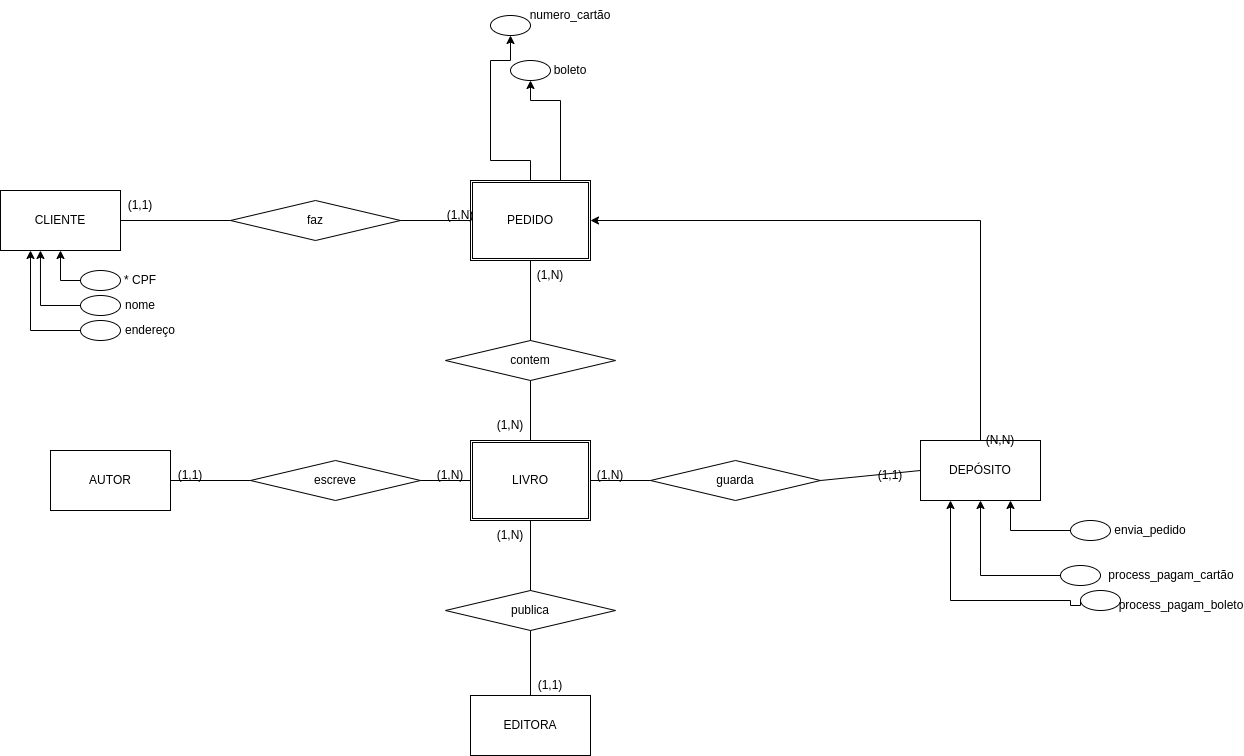

The diagram above was exported from draw.io. Its source (the exported page's mxGraphModel, read from the mxfile embedded in the PNG):
<mxGraphModel dx="764" dy="1930" grid="1" gridSize="10" guides="1" tooltips="1" connect="1" arrows="1" fold="1" page="1" pageScale="1" pageWidth="827" pageHeight="1169" math="0" shadow="0">
  <root>
    <mxCell id="0" />
    <mxCell id="1" parent="0" />
    <mxCell id="yGL6urriPyvK7e-tzBpK-1" value="CLIENTE" style="rounded=0;whiteSpace=wrap;html=1;" parent="1" vertex="1">
      <mxGeometry x="50" y="50" width="120" height="60" as="geometry" />
    </mxCell>
    <mxCell id="yGL6urriPyvK7e-tzBpK-2" value="faz" style="rhombus;whiteSpace=wrap;html=1;" parent="1" vertex="1">
      <mxGeometry x="280" y="60" width="170" height="40" as="geometry" />
    </mxCell>
    <mxCell id="yGL6urriPyvK7e-tzBpK-4" value="" style="endArrow=none;html=1;rounded=0;exitX=1;exitY=0.5;exitDx=0;exitDy=0;entryX=0;entryY=0.5;entryDx=0;entryDy=0;" parent="1" source="yGL6urriPyvK7e-tzBpK-1" target="yGL6urriPyvK7e-tzBpK-2" edge="1">
      <mxGeometry width="50" height="50" relative="1" as="geometry">
        <mxPoint x="280" y="420" as="sourcePoint" />
        <mxPoint x="330" y="370" as="targetPoint" />
      </mxGeometry>
    </mxCell>
    <mxCell id="yGL6urriPyvK7e-tzBpK-5" value="(1,1)" style="text;html=1;strokeColor=none;fillColor=none;align=center;verticalAlign=middle;whiteSpace=wrap;rounded=0;" parent="1" vertex="1">
      <mxGeometry x="160" y="50" width="60" height="30" as="geometry" />
    </mxCell>
    <mxCell id="yGL6urriPyvK7e-tzBpK-8" value="PEDIDO" style="shape=ext;double=1;rounded=0;whiteSpace=wrap;html=1;" parent="1" vertex="1">
      <mxGeometry x="520" y="40" width="120" height="80" as="geometry" />
    </mxCell>
    <mxCell id="yGL6urriPyvK7e-tzBpK-9" value="" style="endArrow=none;html=1;rounded=0;exitX=0;exitY=0.5;exitDx=0;exitDy=0;entryX=1;entryY=0.5;entryDx=0;entryDy=0;" parent="1" source="yGL6urriPyvK7e-tzBpK-8" target="yGL6urriPyvK7e-tzBpK-2" edge="1">
      <mxGeometry width="50" height="50" relative="1" as="geometry">
        <mxPoint x="180" y="90" as="sourcePoint" />
        <mxPoint x="290" y="90" as="targetPoint" />
      </mxGeometry>
    </mxCell>
    <mxCell id="yGL6urriPyvK7e-tzBpK-10" value="contem" style="rhombus;whiteSpace=wrap;html=1;" parent="1" vertex="1">
      <mxGeometry x="495" y="200" width="170" height="40" as="geometry" />
    </mxCell>
    <mxCell id="yGL6urriPyvK7e-tzBpK-11" value="" style="endArrow=none;html=1;rounded=0;exitX=0.5;exitY=1;exitDx=0;exitDy=0;entryX=0.5;entryY=0;entryDx=0;entryDy=0;" parent="1" source="yGL6urriPyvK7e-tzBpK-8" target="yGL6urriPyvK7e-tzBpK-10" edge="1">
      <mxGeometry width="50" height="50" relative="1" as="geometry">
        <mxPoint x="705" y="160" as="sourcePoint" />
        <mxPoint x="565" y="160" as="targetPoint" />
      </mxGeometry>
    </mxCell>
    <mxCell id="yGL6urriPyvK7e-tzBpK-13" value="(1,N)" style="text;html=1;strokeColor=none;fillColor=none;align=center;verticalAlign=middle;whiteSpace=wrap;rounded=0;" parent="1" vertex="1">
      <mxGeometry x="480" y="60" width="60" height="30" as="geometry" />
    </mxCell>
    <mxCell id="yGL6urriPyvK7e-tzBpK-14" value="(1,N)" style="text;html=1;strokeColor=none;fillColor=none;align=center;verticalAlign=middle;whiteSpace=wrap;rounded=0;" parent="1" vertex="1">
      <mxGeometry x="570" y="120" width="60" height="30" as="geometry" />
    </mxCell>
    <mxCell id="yGL6urriPyvK7e-tzBpK-16" value="LIVRO" style="shape=ext;double=1;rounded=0;whiteSpace=wrap;html=1;" parent="1" vertex="1">
      <mxGeometry x="520" y="300" width="120" height="80" as="geometry" />
    </mxCell>
    <mxCell id="yGL6urriPyvK7e-tzBpK-17" value="(1,N)" style="text;html=1;strokeColor=none;fillColor=none;align=center;verticalAlign=middle;whiteSpace=wrap;rounded=0;" parent="1" vertex="1">
      <mxGeometry x="530" y="270" width="60" height="30" as="geometry" />
    </mxCell>
    <mxCell id="yGL6urriPyvK7e-tzBpK-18" value="" style="endArrow=none;html=1;rounded=0;entryX=0.5;entryY=1;entryDx=0;entryDy=0;exitX=0.5;exitY=0;exitDx=0;exitDy=0;" parent="1" source="yGL6urriPyvK7e-tzBpK-16" target="yGL6urriPyvK7e-tzBpK-10" edge="1">
      <mxGeometry width="50" height="50" relative="1" as="geometry">
        <mxPoint x="650" y="300" as="sourcePoint" />
        <mxPoint x="650" y="240" as="targetPoint" />
      </mxGeometry>
    </mxCell>
    <mxCell id="yGL6urriPyvK7e-tzBpK-19" value="escreve" style="rhombus;whiteSpace=wrap;html=1;" parent="1" vertex="1">
      <mxGeometry x="300" y="320" width="170" height="40" as="geometry" />
    </mxCell>
    <mxCell id="yGL6urriPyvK7e-tzBpK-20" value="" style="endArrow=none;html=1;rounded=0;entryX=1;entryY=0.5;entryDx=0;entryDy=0;exitX=0;exitY=0.5;exitDx=0;exitDy=0;startArrow=none;" parent="1" source="yGL6urriPyvK7e-tzBpK-16" target="yGL6urriPyvK7e-tzBpK-19" edge="1">
      <mxGeometry width="50" height="50" relative="1" as="geometry">
        <mxPoint x="590" y="310" as="sourcePoint" />
        <mxPoint x="590" y="250" as="targetPoint" />
      </mxGeometry>
    </mxCell>
    <mxCell id="yGL6urriPyvK7e-tzBpK-21" value="(1,N)" style="text;html=1;strokeColor=none;fillColor=none;align=center;verticalAlign=middle;whiteSpace=wrap;rounded=0;" parent="1" vertex="1">
      <mxGeometry x="470" y="320" width="60" height="30" as="geometry" />
    </mxCell>
    <mxCell id="yGL6urriPyvK7e-tzBpK-24" value="(1,1)" style="text;html=1;strokeColor=none;fillColor=none;align=center;verticalAlign=middle;whiteSpace=wrap;rounded=0;" parent="1" vertex="1">
      <mxGeometry x="210" y="320" width="60" height="30" as="geometry" />
    </mxCell>
    <mxCell id="yGL6urriPyvK7e-tzBpK-25" value="" style="endArrow=none;html=1;rounded=0;entryX=0;entryY=0.5;entryDx=0;entryDy=0;exitX=1;exitY=0.5;exitDx=0;exitDy=0;" parent="1" source="yGL6urriPyvK7e-tzBpK-26" target="yGL6urriPyvK7e-tzBpK-19" edge="1">
      <mxGeometry width="50" height="50" relative="1" as="geometry">
        <mxPoint x="240" y="340" as="sourcePoint" />
        <mxPoint x="590" y="250" as="targetPoint" />
      </mxGeometry>
    </mxCell>
    <mxCell id="yGL6urriPyvK7e-tzBpK-26" value="AUTOR" style="rounded=0;whiteSpace=wrap;html=1;" parent="1" vertex="1">
      <mxGeometry x="100" y="310" width="120" height="60" as="geometry" />
    </mxCell>
    <mxCell id="yGL6urriPyvK7e-tzBpK-27" value="guarda" style="rhombus;whiteSpace=wrap;html=1;" parent="1" vertex="1">
      <mxGeometry x="700" y="320" width="170" height="40" as="geometry" />
    </mxCell>
    <mxCell id="yGL6urriPyvK7e-tzBpK-28" value="" style="endArrow=none;html=1;rounded=0;entryX=1;entryY=0.5;entryDx=0;entryDy=0;exitX=0;exitY=0.5;exitDx=0;exitDy=0;" parent="1" source="yGL6urriPyvK7e-tzBpK-27" target="yGL6urriPyvK7e-tzBpK-16" edge="1">
      <mxGeometry width="50" height="50" relative="1" as="geometry">
        <mxPoint x="590" y="310" as="sourcePoint" />
        <mxPoint x="590" y="250" as="targetPoint" />
      </mxGeometry>
    </mxCell>
    <mxCell id="yGL6urriPyvK7e-tzBpK-29" value="(1,N)" style="text;html=1;strokeColor=none;fillColor=none;align=center;verticalAlign=middle;whiteSpace=wrap;rounded=0;" parent="1" vertex="1">
      <mxGeometry x="630" y="320" width="60" height="30" as="geometry" />
    </mxCell>
    <mxCell id="yGL6urriPyvK7e-tzBpK-30" value="(1,1)" style="text;html=1;strokeColor=none;fillColor=none;align=center;verticalAlign=middle;whiteSpace=wrap;rounded=0;" parent="1" vertex="1">
      <mxGeometry x="910" y="320" width="60" height="30" as="geometry" />
    </mxCell>
    <mxCell id="yGL6urriPyvK7e-tzBpK-31" value="" style="endArrow=none;html=1;rounded=0;entryX=1;entryY=0.5;entryDx=0;entryDy=0;exitX=0;exitY=0.5;exitDx=0;exitDy=0;" parent="1" source="yGL6urriPyvK7e-tzBpK-32" target="yGL6urriPyvK7e-tzBpK-27" edge="1">
      <mxGeometry width="50" height="50" relative="1" as="geometry">
        <mxPoint x="890" y="390" as="sourcePoint" />
        <mxPoint x="590" y="250" as="targetPoint" />
      </mxGeometry>
    </mxCell>
    <mxCell id="yGL6urriPyvK7e-tzBpK-61" style="edgeStyle=orthogonalEdgeStyle;rounded=0;orthogonalLoop=1;jettySize=auto;html=1;exitX=0.5;exitY=0;exitDx=0;exitDy=0;entryX=1;entryY=0.5;entryDx=0;entryDy=0;" parent="1" source="yGL6urriPyvK7e-tzBpK-32" target="yGL6urriPyvK7e-tzBpK-8" edge="1">
      <mxGeometry relative="1" as="geometry" />
    </mxCell>
    <mxCell id="yGL6urriPyvK7e-tzBpK-32" value="DEPÓSITO" style="rounded=0;whiteSpace=wrap;html=1;" parent="1" vertex="1">
      <mxGeometry x="970" y="300" width="120" height="60" as="geometry" />
    </mxCell>
    <mxCell id="yGL6urriPyvK7e-tzBpK-33" value="publica" style="rhombus;whiteSpace=wrap;html=1;" parent="1" vertex="1">
      <mxGeometry x="495" y="450" width="170" height="40" as="geometry" />
    </mxCell>
    <mxCell id="yGL6urriPyvK7e-tzBpK-34" value="EDITORA" style="rounded=0;whiteSpace=wrap;html=1;" parent="1" vertex="1">
      <mxGeometry x="520" y="555" width="120" height="60" as="geometry" />
    </mxCell>
    <mxCell id="yGL6urriPyvK7e-tzBpK-35" value="(1,1)" style="text;html=1;strokeColor=none;fillColor=none;align=center;verticalAlign=middle;whiteSpace=wrap;rounded=0;" parent="1" vertex="1">
      <mxGeometry x="570" y="530" width="60" height="30" as="geometry" />
    </mxCell>
    <mxCell id="yGL6urriPyvK7e-tzBpK-36" value="" style="endArrow=none;html=1;rounded=0;entryX=0.5;entryY=1;entryDx=0;entryDy=0;exitX=0.5;exitY=0;exitDx=0;exitDy=0;" parent="1" source="yGL6urriPyvK7e-tzBpK-33" target="yGL6urriPyvK7e-tzBpK-16" edge="1">
      <mxGeometry width="50" height="50" relative="1" as="geometry">
        <mxPoint x="580" y="460" as="sourcePoint" />
        <mxPoint x="574" y="400" as="targetPoint" />
      </mxGeometry>
    </mxCell>
    <mxCell id="yGL6urriPyvK7e-tzBpK-37" value="" style="endArrow=none;html=1;rounded=0;entryX=0.5;entryY=1;entryDx=0;entryDy=0;exitX=0.5;exitY=0;exitDx=0;exitDy=0;" parent="1" source="yGL6urriPyvK7e-tzBpK-34" target="yGL6urriPyvK7e-tzBpK-33" edge="1">
      <mxGeometry width="50" height="50" relative="1" as="geometry">
        <mxPoint x="590" y="460" as="sourcePoint" />
        <mxPoint x="590" y="390" as="targetPoint" />
      </mxGeometry>
    </mxCell>
    <mxCell id="yGL6urriPyvK7e-tzBpK-38" value="(1,N)" style="text;html=1;strokeColor=none;fillColor=none;align=center;verticalAlign=middle;whiteSpace=wrap;rounded=0;" parent="1" vertex="1">
      <mxGeometry x="530" y="380" width="60" height="30" as="geometry" />
    </mxCell>
    <mxCell id="yGL6urriPyvK7e-tzBpK-40" value="" style="ellipse;whiteSpace=wrap;html=1;" parent="1" vertex="1">
      <mxGeometry x="130" y="130" width="40" height="20" as="geometry" />
    </mxCell>
    <mxCell id="yGL6urriPyvK7e-tzBpK-41" value="" style="ellipse;whiteSpace=wrap;html=1;" parent="1" vertex="1">
      <mxGeometry x="130" y="155" width="40" height="20" as="geometry" />
    </mxCell>
    <mxCell id="yGL6urriPyvK7e-tzBpK-44" style="edgeStyle=orthogonalEdgeStyle;rounded=0;orthogonalLoop=1;jettySize=auto;html=1;exitX=0;exitY=0.5;exitDx=0;exitDy=0;entryX=0.5;entryY=1;entryDx=0;entryDy=0;" parent="1" source="yGL6urriPyvK7e-tzBpK-40" target="yGL6urriPyvK7e-tzBpK-1" edge="1">
      <mxGeometry relative="1" as="geometry">
        <mxPoint x="160" y="145" as="sourcePoint" />
      </mxGeometry>
    </mxCell>
    <mxCell id="yGL6urriPyvK7e-tzBpK-46" style="edgeStyle=orthogonalEdgeStyle;rounded=0;orthogonalLoop=1;jettySize=auto;html=1;exitX=0;exitY=0.5;exitDx=0;exitDy=0;entryX=0.333;entryY=1;entryDx=0;entryDy=0;entryPerimeter=0;" parent="1" source="yGL6urriPyvK7e-tzBpK-41" target="yGL6urriPyvK7e-tzBpK-1" edge="1">
      <mxGeometry relative="1" as="geometry">
        <mxPoint x="140" y="180" as="sourcePoint" />
        <mxPoint x="120" y="120" as="targetPoint" />
        <Array as="points">
          <mxPoint x="90" y="165" />
        </Array>
      </mxGeometry>
    </mxCell>
    <mxCell id="yGL6urriPyvK7e-tzBpK-47" value="* CPF" style="text;html=1;strokeColor=none;fillColor=none;align=center;verticalAlign=middle;whiteSpace=wrap;rounded=0;" parent="1" vertex="1">
      <mxGeometry x="160" y="125" width="60" height="30" as="geometry" />
    </mxCell>
    <mxCell id="yGL6urriPyvK7e-tzBpK-48" value="nome" style="text;html=1;strokeColor=none;fillColor=none;align=center;verticalAlign=middle;whiteSpace=wrap;rounded=0;" parent="1" vertex="1">
      <mxGeometry x="160" y="150" width="60" height="30" as="geometry" />
    </mxCell>
    <mxCell id="yGL6urriPyvK7e-tzBpK-55" value="" style="ellipse;whiteSpace=wrap;html=1;" parent="1" vertex="1">
      <mxGeometry x="1110" y="425" width="40" height="20" as="geometry" />
    </mxCell>
    <mxCell id="yGL6urriPyvK7e-tzBpK-56" style="edgeStyle=orthogonalEdgeStyle;rounded=0;orthogonalLoop=1;jettySize=auto;html=1;exitX=0;exitY=0.5;exitDx=0;exitDy=0;entryX=0.5;entryY=1;entryDx=0;entryDy=0;" parent="1" source="yGL6urriPyvK7e-tzBpK-55" target="yGL6urriPyvK7e-tzBpK-32" edge="1">
      <mxGeometry relative="1" as="geometry">
        <mxPoint x="1090.04" y="349.97" as="sourcePoint" />
        <mxPoint x="1040" y="370" as="targetPoint" />
        <Array as="points">
          <mxPoint x="1030" y="435" />
        </Array>
      </mxGeometry>
    </mxCell>
    <mxCell id="yGL6urriPyvK7e-tzBpK-57" value="process_pagam_cartão" style="text;html=1;strokeColor=none;fillColor=none;align=center;verticalAlign=middle;whiteSpace=wrap;rounded=0;" parent="1" vertex="1">
      <mxGeometry x="1191" y="420" width="60" height="30" as="geometry" />
    </mxCell>
    <mxCell id="yGL6urriPyvK7e-tzBpK-62" value="" style="ellipse;whiteSpace=wrap;html=1;" parent="1" vertex="1">
      <mxGeometry x="560" y="-80" width="40" height="20" as="geometry" />
    </mxCell>
    <mxCell id="yGL6urriPyvK7e-tzBpK-63" value="boleto" style="text;html=1;strokeColor=none;fillColor=none;align=center;verticalAlign=middle;whiteSpace=wrap;rounded=0;" parent="1" vertex="1">
      <mxGeometry x="590" y="-85" width="60" height="30" as="geometry" />
    </mxCell>
    <mxCell id="yGL6urriPyvK7e-tzBpK-65" value="(N,N)" style="text;html=1;strokeColor=none;fillColor=none;align=center;verticalAlign=middle;whiteSpace=wrap;rounded=0;" parent="1" vertex="1">
      <mxGeometry x="1020" y="285" width="60" height="30" as="geometry" />
    </mxCell>
    <mxCell id="yGL6urriPyvK7e-tzBpK-68" value="" style="ellipse;whiteSpace=wrap;html=1;" parent="1" vertex="1">
      <mxGeometry x="1130" y="450" width="40" height="20" as="geometry" />
    </mxCell>
    <mxCell id="yGL6urriPyvK7e-tzBpK-69" style="edgeStyle=orthogonalEdgeStyle;rounded=0;orthogonalLoop=1;jettySize=auto;html=1;entryX=0.25;entryY=1;entryDx=0;entryDy=0;exitX=0;exitY=0.5;exitDx=0;exitDy=0;" parent="1" source="yGL6urriPyvK7e-tzBpK-68" target="yGL6urriPyvK7e-tzBpK-32" edge="1">
      <mxGeometry relative="1" as="geometry">
        <mxPoint x="1070" y="450" as="sourcePoint" />
        <mxPoint x="1020" y="370" as="targetPoint" />
        <Array as="points">
          <mxPoint x="1130" y="465" />
          <mxPoint x="1120" y="465" />
          <mxPoint x="1120" y="460" />
          <mxPoint x="1000" y="460" />
        </Array>
      </mxGeometry>
    </mxCell>
    <mxCell id="yGL6urriPyvK7e-tzBpK-70" value="process_pagam_boleto" style="text;html=1;strokeColor=none;fillColor=none;align=center;verticalAlign=middle;whiteSpace=wrap;rounded=0;" parent="1" vertex="1">
      <mxGeometry x="1201" y="450" width="60" height="30" as="geometry" />
    </mxCell>
    <mxCell id="C-7JNZiAFe3uCgMeQziD-4" style="edgeStyle=orthogonalEdgeStyle;rounded=0;orthogonalLoop=1;jettySize=auto;html=1;exitX=0;exitY=0.5;exitDx=0;exitDy=0;entryX=0.25;entryY=1;entryDx=0;entryDy=0;" parent="1" source="C-7JNZiAFe3uCgMeQziD-1" target="yGL6urriPyvK7e-tzBpK-1" edge="1">
      <mxGeometry relative="1" as="geometry">
        <Array as="points">
          <mxPoint x="80" y="190" />
        </Array>
      </mxGeometry>
    </mxCell>
    <mxCell id="C-7JNZiAFe3uCgMeQziD-1" value="" style="ellipse;whiteSpace=wrap;html=1;" parent="1" vertex="1">
      <mxGeometry x="130" y="180" width="40" height="20" as="geometry" />
    </mxCell>
    <mxCell id="C-7JNZiAFe3uCgMeQziD-2" value="endereço" style="text;html=1;strokeColor=none;fillColor=none;align=center;verticalAlign=middle;whiteSpace=wrap;rounded=0;" parent="1" vertex="1">
      <mxGeometry x="170" y="175" width="60" height="30" as="geometry" />
    </mxCell>
    <mxCell id="kMvxSHdvfpfcAc5kiOmO-1" style="edgeStyle=orthogonalEdgeStyle;rounded=0;orthogonalLoop=1;jettySize=auto;html=1;exitX=0.75;exitY=0;exitDx=0;exitDy=0;entryX=0.5;entryY=1;entryDx=0;entryDy=0;" parent="1" source="yGL6urriPyvK7e-tzBpK-8" target="yGL6urriPyvK7e-tzBpK-62" edge="1">
      <mxGeometry relative="1" as="geometry">
        <mxPoint x="630" y="-80" as="sourcePoint" />
        <mxPoint x="580" y="-40" as="targetPoint" />
        <Array as="points">
          <mxPoint x="610" y="-40" />
          <mxPoint x="580" y="-40" />
        </Array>
      </mxGeometry>
    </mxCell>
    <mxCell id="kMvxSHdvfpfcAc5kiOmO-4" style="edgeStyle=orthogonalEdgeStyle;rounded=0;orthogonalLoop=1;jettySize=auto;html=1;exitX=0.5;exitY=0;exitDx=0;exitDy=0;entryX=0.5;entryY=1;entryDx=0;entryDy=0;" parent="1" source="yGL6urriPyvK7e-tzBpK-8" target="kMvxSHdvfpfcAc5kiOmO-5" edge="1">
      <mxGeometry relative="1" as="geometry">
        <mxPoint x="330" y="60" as="sourcePoint" />
        <mxPoint x="540" y="-100" as="targetPoint" />
        <Array as="points">
          <mxPoint x="580" y="20" />
          <mxPoint x="540" y="20" />
          <mxPoint x="540" y="-80" />
          <mxPoint x="560" y="-80" />
        </Array>
      </mxGeometry>
    </mxCell>
    <mxCell id="kMvxSHdvfpfcAc5kiOmO-5" value="" style="ellipse;whiteSpace=wrap;html=1;" parent="1" vertex="1">
      <mxGeometry x="540" y="-125" width="40" height="20" as="geometry" />
    </mxCell>
    <mxCell id="kMvxSHdvfpfcAc5kiOmO-9" value="numero_cartão" style="text;html=1;strokeColor=none;fillColor=none;align=center;verticalAlign=middle;whiteSpace=wrap;rounded=0;" parent="1" vertex="1">
      <mxGeometry x="590" y="-140" width="60" height="30" as="geometry" />
    </mxCell>
    <mxCell id="s8Z5twVjHOWioSoyP7Mf-1" value="" style="ellipse;whiteSpace=wrap;html=1;" vertex="1" parent="1">
      <mxGeometry x="1120" y="380" width="40" height="20" as="geometry" />
    </mxCell>
    <mxCell id="s8Z5twVjHOWioSoyP7Mf-2" style="edgeStyle=orthogonalEdgeStyle;rounded=0;orthogonalLoop=1;jettySize=auto;html=1;entryX=0.75;entryY=1;entryDx=0;entryDy=0;exitX=0;exitY=0.5;exitDx=0;exitDy=0;" edge="1" parent="1" source="s8Z5twVjHOWioSoyP7Mf-1" target="yGL6urriPyvK7e-tzBpK-32">
      <mxGeometry relative="1" as="geometry">
        <mxPoint x="1110" y="390" as="sourcePoint" />
        <mxPoint x="1040" y="370" as="targetPoint" />
        <Array as="points">
          <mxPoint x="1060" y="390" />
        </Array>
      </mxGeometry>
    </mxCell>
    <mxCell id="s8Z5twVjHOWioSoyP7Mf-3" value="envia_pedido" style="text;html=1;strokeColor=none;fillColor=none;align=center;verticalAlign=middle;whiteSpace=wrap;rounded=0;" vertex="1" parent="1">
      <mxGeometry x="1170" y="375" width="60" height="30" as="geometry" />
    </mxCell>
  </root>
</mxGraphModel>